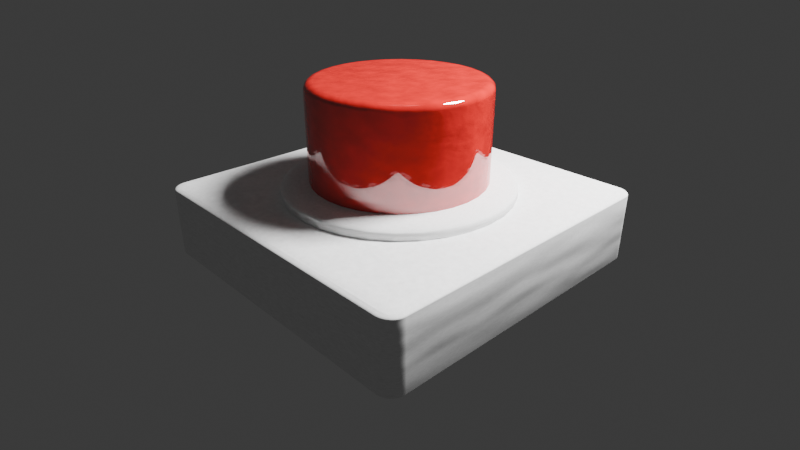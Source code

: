 # Source: button.blend  (saved by Blender 4.2.66; exported with 4.5.12 LTS)
import bpy
from mathutils import Matrix  # noqa: F401  (used for matrix-valued properties, if any)

bpy.ops.wm.read_factory_settings(use_empty=True)
scene = bpy.context.scene
scene.name = 'Scene'

# ---- collections
col_collection = bpy.data.collections.new('Collection'); scene.collection.children.link(col_collection)

# ---- materials (node trees are filled in below, after node groups)
mat_plastic = bpy.data.materials.new('Plastic')
mat_plastic.alpha_threshold = 0.0
mat_plastic.use_transparent_shadow = False
mat_plastic.roughness = 0.5
mat_plastic.line_color = (0.0, 0.0, 0.0, 1.0)
mat_shiny = bpy.data.materials.new('Shiny')

# ---- node groups
ng_smooth_by_angle = bpy.data.node_groups.new('Smooth by Angle', 'GeometryNodeTree')
_s = ng_smooth_by_angle.interface.new_socket(name='Mesh', in_out='OUTPUT', socket_type='NodeSocketGeometry')
_s = ng_smooth_by_angle.interface.new_socket(name='Mesh', in_out='INPUT', socket_type='NodeSocketGeometry')
_s = ng_smooth_by_angle.interface.new_socket(name='Angle', in_out='INPUT', socket_type='NodeSocketFloat')
_s.subtype = 'ANGLE'
_s.default_value = 0.5236
_s.min_value = 0.0
_s.max_value = 3.142
_s.description = 'Maximum face angle for smooth edges'
_s = ng_smooth_by_angle.interface.new_socket(name='Ignore Sharpness', in_out='INPUT', socket_type='NodeSocketBool')
_s.force_non_field = True
ng_smooth_by_angle.description = 'Set the sharpness of mesh edges based on the angle between the neighboring faces'
ng_smooth_by_angle.is_modifier = True
_N = ng_smooth_by_angle.nodes; _L = ng_smooth_by_angle.links
n0 = _N.new('GeometryNodeSetShadeSmooth'); n0.name = 'Set Shade Smooth'; n0.location = (120, -80)
n0.domain = 'EDGE'
n1 = _N.new('GeometryNodeSetShadeSmooth'); n1.name = 'Set Shade Smooth.001'; n1.location = (300, -80)
n2 = _N.new('NodeGroupOutput'); n2.name = 'Group Output'; n2.location = (480, -80)
n3 = _N.new('GeometryNodeInputMeshEdgeAngle'); n3.name = 'Edge Angle'; n3.location = (-440, -240)
n4 = _N.new('NodeGroupInput'); n4.name = 'Group Input'; n4.location = (-80, -80)
n5 = _N.new('GeometryNodeInputEdgeSmooth'); n5.name = 'Is Edge Smooth'; n5.location = (-260, -120)
n6 = _N.new('GeometryNodeInputShadeSmooth'); n6.name = 'Is Shade Smooth'; n6.location = (-440, -397)
n7 = _N.new('FunctionNodeCompare'); n7.name = 'Compare'; n7.location = (-260, -260)
n7.operation = 'LESS_EQUAL'
n7.inputs[6].default_value = (0.0, 0.0, 0.0, 0.0)
n7.inputs[7].default_value = (0.0, 0.0, 0.0, 0.0)
n8 = _N.new('FunctionNodeBooleanMath'); n8.name = 'Boolean Math.001'; n8.location = (-80, -260)
n9 = _N.new('NodeGroupInput'); n9.name = 'Group Input.001'; n9.location = (-440, -329)
n10 = _N.new('NodeGroupInput'); n10.name = 'Group Input.002'; n10.location = (-259, -189)
n11 = _N.new('FunctionNodeBooleanMath'); n11.name = 'Boolean Math'; n11.location = (-80, -149)
n11.operation = 'OR'
n12 = _N.new('FunctionNodeBooleanMath'); n12.name = 'Boolean Math.002'; n12.location = (-260, -380)
n12.operation = 'OR'
n13 = _N.new('NodeGroupInput'); n13.name = 'Group Input.003'; n13.location = (-440, -460)
_L.new(n3.outputs[0], n7.inputs[0])
_L.new(n1.outputs[0], n2.inputs[0])
_L.new(n9.outputs[1], n7.inputs[1])
_L.new(n7.outputs[0], n8.inputs[0])
_L.new(n4.outputs[0], n0.inputs[0])
_L.new(n0.outputs[0], n1.inputs[0])
_L.new(n8.outputs[0], n0.inputs[2])
_L.new(n10.outputs[2], n11.inputs[1])
_L.new(n5.outputs[0], n11.inputs[0])
_L.new(n11.outputs[0], n0.inputs[1])
_L.new(n13.outputs[2], n12.inputs[1])
_L.new(n6.outputs[0], n12.inputs[0])
_L.new(n12.outputs[0], n8.inputs[1])
n2.is_active_output = True

# ---- material node trees
mat_plastic.use_nodes = True; mat_plastic.node_tree.nodes.clear()
_N = mat_plastic.node_tree.nodes; _L = mat_plastic.node_tree.links
n0 = _N.new('ShaderNodeOutputMaterial'); n0.name = 'Material Output'; n0.location = (505, 284)
n1 = _N.new('ShaderNodeBsdfPrincipled'); n1.name = 'Principled BSDF'; n1.location = (244, 326)
n1.inputs[2].default_value = 1.0
n1.inputs[3].default_value = 1.0
n2 = _N.new('ShaderNodeTexNoise'); n2.name = 'Noise Texture'; n2.location = (-211, 359)
n2.inputs[2].default_value = 33.5
n3 = _N.new('ShaderNodeTexCoord'); n3.name = 'Texture Coordinate'; n3.location = (-406, 162)
n4 = _N.new('ShaderNodeValToRGB'); n4.name = 'Color Ramp'; n4.location = (-30, 370)
while len(n4.color_ramp.elements) > 1: n4.color_ramp.elements.remove(n4.color_ramp.elements[-1])
n4.color_ramp.elements[0].position = 0.0; n4.color_ramp.elements[0].color = (0.7659, 0.7659, 0.7659, 1.0)
_e = n4.color_ramp.elements.new(1.0); _e.color = (1.0, 1.0, 1.0, 1.0)
n5 = _N.new('ShaderNodeTexNoise'); n5.name = 'Noise Texture.001'; n5.location = (-187, 18)
n6 = _N.new('ShaderNodeBump'); n6.name = 'Bump'; n6.location = (29, 80)
n6.inputs[0].default_value = 0.1
n6.inputs[1].default_value = 1.0
n6.inputs[2].default_value = 1.0
_L.new(n3.outputs[3], n2.inputs[0])
_L.new(n2.outputs[0], n4.inputs[0])
_L.new(n4.outputs[0], n1.inputs[0])
_L.new(n1.outputs[0], n0.inputs[0])
_L.new(n5.outputs[0], n6.inputs[3])
_L.new(n6.outputs[0], n1.inputs[5])
_L.new(n3.outputs[2], n5.inputs[0])
n0.is_active_output = True
mat_shiny.use_nodes = True; mat_shiny.node_tree.nodes.clear()
_N = mat_shiny.node_tree.nodes; _L = mat_shiny.node_tree.links
n0 = _N.new('ShaderNodeBsdfPrincipled'); n0.name = 'Principled BSDF'; n0.location = (10, 300)
n0.inputs[2].default_value = 0.0
n0.inputs[19].default_value = 0.3773
n0.inputs[20].default_value = 0.0
n0.inputs[21].default_value = 4.0
n0.inputs[22].default_value = (1.0, 0.004516, 0.02131, 1.0)
n1 = _N.new('ShaderNodeOutputMaterial'); n1.name = 'Material Output'; n1.location = (300, 300)
n2 = _N.new('ShaderNodeValToRGB'); n2.name = 'Color Ramp'; n2.location = (-285, 293)
while len(n2.color_ramp.elements) > 1: n2.color_ramp.elements.remove(n2.color_ramp.elements[-1])
n2.color_ramp.elements[0].position = 0.0; n2.color_ramp.elements[0].color = (0.3892, 0.01384, 0.01331, 1.0)
_e = n2.color_ramp.elements.new(1.0); _e.color = (0.7991, 0.02416, 0.02315, 1.0)
n3 = _N.new('ShaderNodeTexCoord'); n3.name = 'Texture Coordinate'; n3.location = (-670, 171)
n4 = _N.new('ShaderNodeTexNoise'); n4.name = 'Noise Texture'; n4.location = (-482, 332)
n5 = _N.new('ShaderNodeTexNoise'); n5.name = 'Noise Texture.001'; n5.location = (-452, -3)
n6 = _N.new('ShaderNodeBump'); n6.name = 'Bump'; n6.location = (-208, 49)
n6.inputs[0].default_value = 0.03333
n6.inputs[1].default_value = 1.0
n6.inputs[2].default_value = 1.0
_L.new(n0.outputs[0], n1.inputs[0])
_L.new(n2.outputs[0], n0.inputs[0])
_L.new(n3.outputs[3], n4.inputs[0])
_L.new(n4.outputs[0], n2.inputs[0])
_L.new(n5.outputs[0], n6.inputs[3])
_L.new(n6.outputs[0], n0.inputs[5])
_L.new(n3.outputs[3], n5.inputs[0])
n1.is_active_output = True

# ---- world
world_world = bpy.data.worlds.new('World'); scene.world = world_world
world_world.use_nodes = True; world_world.node_tree.nodes.clear()
_N = world_world.node_tree.nodes; _L = world_world.node_tree.links
n0 = _N.new('ShaderNodeOutputWorld'); n0.name = 'World Output'; n0.location = (300, 300)
n1 = _N.new('ShaderNodeBackground'); n1.name = 'Background'; n1.location = (10, 300)
n1.inputs[0].default_value = (0.05088, 0.05088, 0.05088, 1.0)
_L.new(n1.outputs[0], n0.inputs[0])
n0.is_active_output = True
world_world.color = (0.05088, 0.05088, 0.05088)
world_world.sun_shadow_jitter_overblur = 0.0

# ---- cameras
cam_camera = bpy.data.cameras.new('Camera')
cam_camera.clip_end = 100.0
cam_camera.lens = 29.24
cam_camera.ortho_scale = 7.314

# ---- lights
light_area_001 = bpy.data.lights.new('Area.001', 'AREA')
light_area_001.energy = 5000.0
light_area_001.size = 1.0
light_area_001.size_y = 1.0

# ---- meshes
me_cube = bpy.data.meshes.new('Cube')
me_cube.from_pydata([(1.0, 1.0, 1.0), (1.0, 1.0, -1.0), (1.0, -1.0, 1.0), (1.0, -1.0, -1.0), (-1.0, 1.0, 1.0), (-1.0, 1.0, -1.0), (-1.0, -1.0, 1.0), (-1.0, -1.0, -1.0)], [], [(0, 4, 6, 2), (3, 2, 6, 7), (7, 6, 4, 5), (5, 1, 3, 7), (1, 0, 2, 3), (5, 4, 0, 1)])
me_cube.polygons.foreach_set('use_smooth', [True] * 6)
_uv = me_cube.uv_layers.new(name='UVMap')
_uv.uv.foreach_set('vector', [0.625, 0.5, 0.875, 0.5, 0.875, 0.75, 0.625, 0.75, 0.375, 0.75, 0.625, 0.75, 0.625, 1.0, 0.375, 1.0, 0.375, 0.0, 0.625, 0.0, 0.625, 0.25, 0.375, 0.25, 0.125, 0.5, 0.375, 0.5, 0.375, 0.75, 0.125, 0.75, 0.375, 0.5, 0.625, 0.5, 0.625, 0.75, 0.375, 0.75, 0.375, 0.25, 0.625, 0.25, 0.625, 0.5, 0.375, 0.5])
me_cube.materials.append(mat_plastic)
me_cube.use_mirror_vertex_groups = False
me_cube.update()
me_cylinder = bpy.data.meshes.new('Cylinder')
me_cylinder.from_pydata([(0.0, 1.0, -1.0), (0.0, 1.0, 1.0), (0.1951, 0.9808, -1.0), (0.1951, 0.9808, 1.0), (0.3827, 0.9239, -1.0), (0.3827, 0.9239, 1.0), (0.5556, 0.8315, -1.0), (0.5556, 0.8315, 1.0), (0.7071, 0.7071, -1.0), (0.7071, 0.7071, 1.0), (0.8315, 0.5556, -1.0), (0.8315, 0.5556, 1.0), (0.9239, 0.3827, -1.0), (0.9239, 0.3827, 1.0), (0.9808, 0.1951, -1.0), (0.9808, 0.1951, 1.0), (1.0, 0.0, -1.0), (1.0, 0.0, 1.0), (0.9808, -0.1951, -1.0), (0.9808, -0.1951, 1.0), (0.9239, -0.3827, -1.0), (0.9239, -0.3827, 1.0), (0.8315, -0.5556, -1.0), (0.8315, -0.5556, 1.0), (0.7071, -0.7071, -1.0), (0.7071, -0.7071, 1.0), (0.5556, -0.8315, -1.0), (0.5556, -0.8315, 1.0), (0.3827, -0.9239, -1.0), (0.3827, -0.9239, 1.0), (0.1951, -0.9808, -1.0), (0.1951, -0.9808, 1.0), (0.0, -1.0, -1.0), (0.0, -1.0, 1.0), (-0.1951, -0.9808, -1.0), (-0.1951, -0.9808, 1.0), (-0.3827, -0.9239, -1.0), (-0.3827, -0.9239, 1.0), (-0.5556, -0.8315, -1.0), (-0.5556, -0.8315, 1.0), (-0.7071, -0.7071, -1.0), (-0.7071, -0.7071, 1.0), (-0.8315, -0.5556, -1.0), (-0.8315, -0.5556, 1.0), (-0.9239, -0.3827, -1.0), (-0.9239, -0.3827, 1.0), (-0.9808, -0.1951, -1.0), (-0.9808, -0.1951, 1.0), (-1.0, 0.0, -1.0), (-1.0, 0.0, 1.0), (-0.9808, 0.1951, -1.0), (-0.9808, 0.1951, 1.0), (-0.9239, 0.3827, -1.0), (-0.9239, 0.3827, 1.0), (-0.8315, 0.5556, -1.0), (-0.8315, 0.5556, 1.0), (-0.7071, 0.7071, -1.0), (-0.7071, 0.7071, 1.0), (-0.5556, 0.8315, -1.0), (-0.5556, 0.8315, 1.0), (-0.3827, 0.9239, -1.0), (-0.3827, 0.9239, 1.0), (-0.1951, 0.9808, -1.0), (-0.1951, 0.9808, 1.0)], [], [(0, 1, 3, 2), (2, 3, 5, 4), (4, 5, 7, 6), (6, 7, 9, 8), (8, 9, 11, 10), (10, 11, 13, 12), (12, 13, 15, 14), (14, 15, 17, 16), (16, 17, 19, 18), (18, 19, 21, 20), (20, 21, 23, 22), (22, 23, 25, 24), (24, 25, 27, 26), (26, 27, 29, 28), (28, 29, 31, 30), (30, 31, 33, 32), (32, 33, 35, 34), (34, 35, 37, 36), (36, 37, 39, 38), (38, 39, 41, 40), (40, 41, 43, 42), (42, 43, 45, 44), (44, 45, 47, 46), (46, 47, 49, 48), (48, 49, 51, 50), (50, 51, 53, 52), (52, 53, 55, 54), (54, 55, 57, 56), (56, 57, 59, 58), (58, 59, 61, 60), (3, 1, 63, 61, 59, 57, 55, 53, 51, 49, 47, 45, 43, 41, 39, 37, 35, 33, 31, 29, 27, 25, 23, 21, 19, 17, 15, 13, 11, 9, 7, 5), (60, 61, 63, 62), (62, 63, 1, 0), (0, 2, 4, 6, 8, 10, 12, 14, 16, 18, 20, 22, 24, 26, 28, 30, 32, 34, 36, 38, 40, 42, 44, 46, 48, 50, 52, 54, 56, 58, 60, 62)])
me_cylinder.polygons.foreach_set('use_smooth', [True] * 34)
_uv = me_cylinder.uv_layers.new(name='UVMap')
_uv.uv.foreach_set('vector', [1.0, 0.5, 1.0, 1.0, 0.9688, 1.0, 0.9688, 0.5, 0.9688, 0.5, 0.9688, 1.0, 0.9375, 1.0, 0.9375, 0.5, 0.9375, 0.5, 0.9375, 1.0, 0.9062, 1.0, 0.9062, 0.5, 0.9062, 0.5, 0.9062, 1.0, 0.875, 1.0, 0.875, 0.5, 0.875, 0.5, 0.875, 1.0, 0.8438, 1.0, 0.8438, 0.5, 0.8438, 0.5, 0.8438, 1.0, 0.8125, 1.0, 0.8125, 0.5, 0.8125, 0.5, 0.8125, 1.0, 0.7812, 1.0, 0.7812, 0.5, 0.7812, 0.5, 0.7812, 1.0, 0.75, 1.0, 0.75, 0.5, 0.75, 0.5, 0.75, 1.0, 0.7188, 1.0, 0.7188, 0.5, 0.7188, 0.5, 0.7188, 1.0, 0.6875, 1.0, 0.6875, 0.5, 0.6875, 0.5, 0.6875, 1.0, 0.6562, 1.0, 0.6562, 0.5, 0.6562, 0.5, 0.6562, 1.0, 0.625, 1.0, 0.625, 0.5, 0.625, 0.5, 0.625, 1.0, 0.5938, 1.0, 0.5938, 0.5, 0.5938, 0.5, 0.5938, 1.0, 0.5625, 1.0, 0.5625, 0.5, 0.5625, 0.5, 0.5625, 1.0, 0.5312, 1.0, 0.5312, 0.5, 0.5312, 0.5, 0.5312, 1.0, 0.5, 1.0, 0.5, 0.5, 0.5, 0.5, 0.5, 1.0, 0.4688, 1.0, 0.4688, 0.5, 0.4688, 0.5, 0.4688, 1.0, 0.4375, 1.0, 0.4375, 0.5, 0.4375, 0.5, 0.4375, 1.0, 0.4062, 1.0, 0.4062, 0.5, 0.4062, 0.5, 0.4062, 1.0, 0.375, 1.0, 0.375, 0.5, 0.375, 0.5, 0.375, 1.0, 0.3438, 1.0, 0.3438, 0.5, 0.3438, 0.5, 0.3438, 1.0, 0.3125, 1.0, 0.3125, 0.5, 0.3125, 0.5, 0.3125, 1.0, 0.2812, 1.0, 0.2812, 0.5, 0.2812, 0.5, 0.2812, 1.0, 0.25, 1.0, 0.25, 0.5, 0.25, 0.5, 0.25, 1.0, 0.2188, 1.0, 0.2188, 0.5, 0.2188, 0.5, 0.2188, 1.0, 0.1875, 1.0, 0.1875, 0.5, 0.1875, 0.5, 0.1875, 1.0, 0.1562, 1.0, 0.1562, 0.5, 0.1562, 0.5, 0.1562, 1.0, 0.125, 1.0, 0.125, 0.5, 0.125, 0.5, 0.125, 1.0, 0.09375, 1.0, 0.09375, 0.5, 0.09375, 0.5, 0.09375, 1.0, 0.0625, 1.0, 0.0625, 0.5, 0.2968, 0.4854, 0.25, 0.49, 0.2032, 0.4854, 0.1582, 0.4717, 0.1167, 0.4496, 0.08029, 0.4197, 0.05045, 0.3833, 0.02827, 0.3418, 0.01461, 0.2968, 0.01, 0.25, 0.01461, 0.2032, 0.02827, 0.1582, 0.05045, 0.1167, 0.08029, 0.08029, 0.1167, 0.05045, 0.1582, 0.02827, 0.2032, 0.01461, 0.25, 0.01, 0.2968, 0.01461, 0.3418, 0.02827, 0.3833, 0.05045, 0.4197, 0.08029, 0.4496, 0.1167, 0.4717, 0.1582, 0.4854, 0.2032, 0.49, 0.25, 0.4854, 0.2968, 0.4717, 0.3418, 0.4496, 0.3833, 0.4197, 0.4197, 0.3833, 0.4496, 0.3418, 0.4717, 0.0625, 0.5, 0.0625, 1.0, 0.03125, 1.0, 0.03125, 0.5, 0.03125, 0.5, 0.03125, 1.0, 0.0, 1.0, 0.0, 0.5, 0.75, 0.49, 0.7968, 0.4854, 0.8418, 0.4717, 0.8833, 0.4496, 0.9197, 0.4197, 0.9496, 0.3833, 0.9717, 0.3418, 0.9854, 0.2968, 0.99, 0.25, 0.9854, 0.2032, 0.9717, 0.1582, 0.9496, 0.1167, 0.9197, 0.08029, 0.8833, 0.05045, 0.8418, 0.02827, 0.7968, 0.01461, 0.75, 0.01, 0.7032, 0.01461, 0.6582, 0.02827, 0.6167, 0.05045, 0.5803, 0.08029, 0.5504, 0.1167, 0.5283, 0.1582, 0.5146, 0.2032, 0.51, 0.25, 0.5146, 0.2968, 0.5283, 0.3418, 0.5504, 0.3833, 0.5803, 0.4197, 0.6167, 0.4496, 0.6582, 0.4717, 0.7032, 0.4854])
me_cylinder.materials.append(mat_plastic)
me_cylinder.update()
me_cylinder_001 = bpy.data.meshes.new('Cylinder.001')
me_cylinder_001.from_pydata([(0.0, 1.0, -1.0), (0.0, 1.0, 1.0), (0.1951, 0.9808, -1.0), (0.1951, 0.9808, 1.0), (0.3827, 0.9239, -1.0), (0.3827, 0.9239, 1.0), (0.5556, 0.8315, -1.0), (0.5556, 0.8315, 1.0), (0.7071, 0.7071, -1.0), (0.7071, 0.7071, 1.0), (0.8315, 0.5556, -1.0), (0.8315, 0.5556, 1.0), (0.9239, 0.3827, -1.0), (0.9239, 0.3827, 1.0), (0.9808, 0.1951, -1.0), (0.9808, 0.1951, 1.0), (1.0, 0.0, -1.0), (1.0, 0.0, 1.0), (0.9808, -0.1951, -1.0), (0.9808, -0.1951, 1.0), (0.9239, -0.3827, -1.0), (0.9239, -0.3827, 1.0), (0.8315, -0.5556, -1.0), (0.8315, -0.5556, 1.0), (0.7071, -0.7071, -1.0), (0.7071, -0.7071, 1.0), (0.5556, -0.8315, -1.0), (0.5556, -0.8315, 1.0), (0.3827, -0.9239, -1.0), (0.3827, -0.9239, 1.0), (0.1951, -0.9808, -1.0), (0.1951, -0.9808, 1.0), (0.0, -1.0, -1.0), (0.0, -1.0, 1.0), (-0.1951, -0.9808, -1.0), (-0.1951, -0.9808, 1.0), (-0.3827, -0.9239, -1.0), (-0.3827, -0.9239, 1.0), (-0.5556, -0.8315, -1.0), (-0.5556, -0.8315, 1.0), (-0.7071, -0.7071, -1.0), (-0.7071, -0.7071, 1.0), (-0.8315, -0.5556, -1.0), (-0.8315, -0.5556, 1.0), (-0.9239, -0.3827, -1.0), (-0.9239, -0.3827, 1.0), (-0.9808, -0.1951, -1.0), (-0.9808, -0.1951, 1.0), (-1.0, 0.0, -1.0), (-1.0, 0.0, 1.0), (-0.9808, 0.1951, -1.0), (-0.9808, 0.1951, 1.0), (-0.9239, 0.3827, -1.0), (-0.9239, 0.3827, 1.0), (-0.8315, 0.5556, -1.0), (-0.8315, 0.5556, 1.0), (-0.7071, 0.7071, -1.0), (-0.7071, 0.7071, 1.0), (-0.5556, 0.8315, -1.0), (-0.5556, 0.8315, 1.0), (-0.3827, 0.9239, -1.0), (-0.3827, 0.9239, 1.0), (-0.1951, 0.9808, -1.0), (-0.1951, 0.9808, 1.0)], [], [(0, 1, 3, 2), (2, 3, 5, 4), (4, 5, 7, 6), (6, 7, 9, 8), (8, 9, 11, 10), (10, 11, 13, 12), (12, 13, 15, 14), (14, 15, 17, 16), (16, 17, 19, 18), (18, 19, 21, 20), (20, 21, 23, 22), (22, 23, 25, 24), (24, 25, 27, 26), (26, 27, 29, 28), (28, 29, 31, 30), (30, 31, 33, 32), (32, 33, 35, 34), (34, 35, 37, 36), (36, 37, 39, 38), (38, 39, 41, 40), (40, 41, 43, 42), (42, 43, 45, 44), (44, 45, 47, 46), (46, 47, 49, 48), (48, 49, 51, 50), (50, 51, 53, 52), (52, 53, 55, 54), (54, 55, 57, 56), (56, 57, 59, 58), (58, 59, 61, 60), (3, 1, 63, 61, 59, 57, 55, 53, 51, 49, 47, 45, 43, 41, 39, 37, 35, 33, 31, 29, 27, 25, 23, 21, 19, 17, 15, 13, 11, 9, 7, 5), (60, 61, 63, 62), (62, 63, 1, 0), (0, 2, 4, 6, 8, 10, 12, 14, 16, 18, 20, 22, 24, 26, 28, 30, 32, 34, 36, 38, 40, 42, 44, 46, 48, 50, 52, 54, 56, 58, 60, 62)])
me_cylinder_001.polygons.foreach_set('use_smooth', [True] * 34)
_uv = me_cylinder_001.uv_layers.new(name='UVMap')
_uv.uv.foreach_set('vector', [1.0, 0.5, 1.0, 1.0, 0.9688, 1.0, 0.9688, 0.5, 0.9688, 0.5, 0.9688, 1.0, 0.9375, 1.0, 0.9375, 0.5, 0.9375, 0.5, 0.9375, 1.0, 0.9062, 1.0, 0.9062, 0.5, 0.9062, 0.5, 0.9062, 1.0, 0.875, 1.0, 0.875, 0.5, 0.875, 0.5, 0.875, 1.0, 0.8438, 1.0, 0.8438, 0.5, 0.8438, 0.5, 0.8438, 1.0, 0.8125, 1.0, 0.8125, 0.5, 0.8125, 0.5, 0.8125, 1.0, 0.7812, 1.0, 0.7812, 0.5, 0.7812, 0.5, 0.7812, 1.0, 0.75, 1.0, 0.75, 0.5, 0.75, 0.5, 0.75, 1.0, 0.7188, 1.0, 0.7188, 0.5, 0.7188, 0.5, 0.7188, 1.0, 0.6875, 1.0, 0.6875, 0.5, 0.6875, 0.5, 0.6875, 1.0, 0.6562, 1.0, 0.6562, 0.5, 0.6562, 0.5, 0.6562, 1.0, 0.625, 1.0, 0.625, 0.5, 0.625, 0.5, 0.625, 1.0, 0.5938, 1.0, 0.5938, 0.5, 0.5938, 0.5, 0.5938, 1.0, 0.5625, 1.0, 0.5625, 0.5, 0.5625, 0.5, 0.5625, 1.0, 0.5312, 1.0, 0.5312, 0.5, 0.5312, 0.5, 0.5312, 1.0, 0.5, 1.0, 0.5, 0.5, 0.5, 0.5, 0.5, 1.0, 0.4688, 1.0, 0.4688, 0.5, 0.4688, 0.5, 0.4688, 1.0, 0.4375, 1.0, 0.4375, 0.5, 0.4375, 0.5, 0.4375, 1.0, 0.4062, 1.0, 0.4062, 0.5, 0.4062, 0.5, 0.4062, 1.0, 0.375, 1.0, 0.375, 0.5, 0.375, 0.5, 0.375, 1.0, 0.3438, 1.0, 0.3438, 0.5, 0.3438, 0.5, 0.3438, 1.0, 0.3125, 1.0, 0.3125, 0.5, 0.3125, 0.5, 0.3125, 1.0, 0.2812, 1.0, 0.2812, 0.5, 0.2812, 0.5, 0.2812, 1.0, 0.25, 1.0, 0.25, 0.5, 0.25, 0.5, 0.25, 1.0, 0.2188, 1.0, 0.2188, 0.5, 0.2188, 0.5, 0.2188, 1.0, 0.1875, 1.0, 0.1875, 0.5, 0.1875, 0.5, 0.1875, 1.0, 0.1562, 1.0, 0.1562, 0.5, 0.1562, 0.5, 0.1562, 1.0, 0.125, 1.0, 0.125, 0.5, 0.125, 0.5, 0.125, 1.0, 0.09375, 1.0, 0.09375, 0.5, 0.09375, 0.5, 0.09375, 1.0, 0.0625, 1.0, 0.0625, 0.5, 0.2968, 0.4854, 0.25, 0.49, 0.2032, 0.4854, 0.1582, 0.4717, 0.1167, 0.4496, 0.08029, 0.4197, 0.05045, 0.3833, 0.02827, 0.3418, 0.01461, 0.2968, 0.01, 0.25, 0.01461, 0.2032, 0.02827, 0.1582, 0.05045, 0.1167, 0.08029, 0.08029, 0.1167, 0.05045, 0.1582, 0.02827, 0.2032, 0.01461, 0.25, 0.01, 0.2968, 0.01461, 0.3418, 0.02827, 0.3833, 0.05045, 0.4197, 0.08029, 0.4496, 0.1167, 0.4717, 0.1582, 0.4854, 0.2032, 0.49, 0.25, 0.4854, 0.2968, 0.4717, 0.3418, 0.4496, 0.3833, 0.4197, 0.4197, 0.3833, 0.4496, 0.3418, 0.4717, 0.0625, 0.5, 0.0625, 1.0, 0.03125, 1.0, 0.03125, 0.5, 0.03125, 0.5, 0.03125, 1.0, 0.0, 1.0, 0.0, 0.5, 0.75, 0.49, 0.7968, 0.4854, 0.8418, 0.4717, 0.8833, 0.4496, 0.9197, 0.4197, 0.9496, 0.3833, 0.9717, 0.3418, 0.9854, 0.2968, 0.99, 0.25, 0.9854, 0.2032, 0.9717, 0.1582, 0.9496, 0.1167, 0.9197, 0.08029, 0.8833, 0.05045, 0.8418, 0.02827, 0.7968, 0.01461, 0.75, 0.01, 0.7032, 0.01461, 0.6582, 0.02827, 0.6167, 0.05045, 0.5803, 0.08029, 0.5504, 0.1167, 0.5283, 0.1582, 0.5146, 0.2032, 0.51, 0.25, 0.5146, 0.2968, 0.5283, 0.3418, 0.5504, 0.3833, 0.5803, 0.4197, 0.6167, 0.4496, 0.6582, 0.4717, 0.7032, 0.4854])
me_cylinder_001.materials.append(mat_shiny)
me_cylinder_001.update()
me_cube_002 = bpy.data.meshes.new('Cube.002')
me_cube_002.from_pydata([(-1.0, -1.0, -1.0), (-1.0, -1.0, 1.0), (-1.0, 1.0, -1.0), (-1.0, 1.0, 1.0), (1.0, -1.0, -1.0), (1.0, -1.0, 1.0), (1.0, 1.0, -1.0), (1.0, 1.0, 1.0)], [], [(0, 1, 3, 2), (2, 3, 7, 6), (6, 7, 5, 4), (4, 5, 1, 0), (2, 6, 4, 0), (7, 3, 1, 5)])
_uv = me_cube_002.uv_layers.new(name='UVMap')
_uv.uv.foreach_set('vector', [0.375, 0.0, 0.625, 0.0, 0.625, 0.25, 0.375, 0.25, 0.375, 0.25, 0.625, 0.25, 0.625, 0.5, 0.375, 0.5, 0.375, 0.5, 0.625, 0.5, 0.625, 0.75, 0.375, 0.75, 0.375, 0.75, 0.625, 0.75, 0.625, 1.0, 0.375, 1.0, 0.125, 0.5, 0.375, 0.5, 0.375, 0.75, 0.125, 0.75, 0.625, 0.5, 0.875, 0.5, 0.875, 0.75, 0.625, 0.75])
me_cube_002.update()

# ---- curves / text
txt_text = bpy.data.curves.new('Text', 'FONT')
txt_text.dimensions = '2D'
txt_text.body = 'Launch Nuke'
txt_text.materials.append(mat_shiny)
txt_text.extrude = 0.07
txt_text.bevel_depth = 0.01

# ---- objects
ob_baseplate = bpy.data.objects.new('Baseplate', me_cube)
ob_camera = bpy.data.objects.new('Camera', cam_camera)
ob_socket = bpy.data.objects.new('Socket', me_cylinder)
ob_button = bpy.data.objects.new('Button', me_cylinder_001)
ob_cube = bpy.data.objects.new('Cube', me_cube_002)
ob_text = bpy.data.objects.new('Text', txt_text)
ob_empty = bpy.data.objects.new('Empty', None)
ob_area = bpy.data.objects.new('Area', light_area_001)

# ---- transforms, parenting, visibility, modifiers, constraints
ob_baseplate.location = (0.0, 0.0, 0.0)
ob_baseplate.scale = (2.784, 2.784, 0.6459)
ob_baseplate.lock_rotations_4d = False
ob_baseplate.empty_display_type = 'ARROWS'
ob_baseplate.lineart.crease_threshold = 0.0
_m = ob_baseplate.modifiers.new('Bevel', 'BEVEL')
_m.segments = 12
_m = ob_baseplate.modifiers.new('Smooth by Angle', 'NODES')
_m.node_group = ng_smooth_by_angle
_m.use_pin_to_last = True
_m.show_group_selector = False
ob_camera.parent = ob_empty
ob_camera.location = (7.359, -6.926, 4.958)
ob_camera.rotation_euler = (1.109, -0.0, 0.8149)
ob_camera.lock_rotations_4d = False
ob_camera.empty_display_type = 'ARROWS'
ob_camera.color = (0.0, 0.0, 0.0, 0.0)
ob_camera.display_type = 'WIRE'
ob_camera.lineart.crease_threshold = 0.0
ob_socket.location = (0.0, 0.0, 0.7093)
ob_socket.scale = (1.973, 1.973, 0.1639)
_m = ob_socket.modifiers.new('Bevel', 'BEVEL')
_m.width = 0.65
_m.width_pct = 0.65
_m.segments = 10
_m = ob_socket.modifiers.new('Smooth by Angle', 'NODES')
_m.node_group = ng_smooth_by_angle
_m.use_pin_to_last = True
_m.show_group_selector = False
ob_button.location = (0.0, 0.0, 1.334)
ob_button.scale = (1.505, 1.505, 1.157)
_m = ob_button.modifiers.new('Bevel', 'BEVEL')
_m.segments = 16
_m = ob_button.modifiers.new('Smooth by Angle', 'NODES')
_m.node_group = ng_smooth_by_angle
_m.use_pin_to_last = True
_m.show_group_selector = False
ob_cube.location = (0.0, 0.0, 8.558)
ob_text.location = (2.144, 2.768, -0.2543)
ob_text.rotation_euler = (1579.0, -8.22e-05, 3.142)
ob_text.scale = (0.8018, 0.8018, 0.8018)
ob_empty.location = (0.0, 0.0, 0.0)
ob_area.location = (4.233, 4.904, 10.28)
ob_area.rotation_euler = (-0.3933, -0.0, -0.6311)
ob_area.scale = (2.846, 2.846, 2.846)

# ---- collection membership
col_collection.objects.link(ob_baseplate)
col_collection.objects.link(ob_camera)
col_collection.objects.link(ob_socket)
col_collection.objects.link(ob_button)
col_collection.objects.link(ob_cube)
col_collection.objects.link(ob_text)
col_collection.objects.link(ob_empty)
col_collection.objects.link(ob_area)

# ---- scene / render settings (as saved in the file)
scene.camera = ob_camera
scene.frame_start = 1; scene.frame_end = 200; scene.frame_set(0)
scene.render.engine = 'BLENDER_EEVEE_NEXT'
scene.render.image_settings.file_format = 'FFMPEG'
scene.render.image_settings.color_mode = 'RGB'
scene.render.fps = 60
scene.eevee.taa_samples = 1
scene.eevee.taa_render_samples = 16
bpy.context.view_layer.update()
